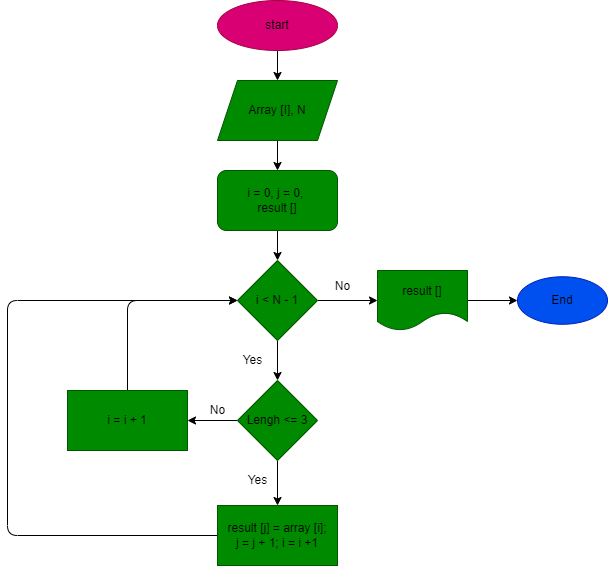

The diagram above was exported from draw.io. Its source (the exported page's mxGraphModel, read from the mxfile embedded in the PNG):
<mxGraphModel dx="548" dy="320" grid="1" gridSize="10" guides="1" tooltips="1" connect="1" arrows="1" fold="1" page="1" pageScale="1" pageWidth="827" pageHeight="1169" math="0" shadow="0">
  <root>
    <mxCell id="0" />
    <mxCell id="1" parent="0" />
    <mxCell id="7" value="" style="edgeStyle=none;html=1;" edge="1" parent="1" source="2" target="6">
      <mxGeometry relative="1" as="geometry" />
    </mxCell>
    <mxCell id="2" value="&lt;font color=&quot;#000000&quot;&gt;start&lt;/font&gt;" style="ellipse;whiteSpace=wrap;html=1;fillColor=#d80073;fontColor=#ffffff;strokeColor=#A50040;" vertex="1" parent="1">
      <mxGeometry x="250" y="20" width="120" height="50" as="geometry" />
    </mxCell>
    <mxCell id="10" value="" style="edgeStyle=none;html=1;fontColor=#000000;" edge="1" parent="1" source="4" target="9">
      <mxGeometry relative="1" as="geometry" />
    </mxCell>
    <mxCell id="12" value="" style="edgeStyle=none;html=1;fontColor=#000000;exitX=1;exitY=0.5;exitDx=0;exitDy=0;" edge="1" parent="1" source="9" target="11">
      <mxGeometry relative="1" as="geometry">
        <mxPoint x="360" y="320" as="sourcePoint" />
      </mxGeometry>
    </mxCell>
    <mxCell id="4" value="&lt;font color=&quot;#000000&quot;&gt;i = 0, j = 0, &lt;br&gt;result []&lt;/font&gt;" style="rounded=1;whiteSpace=wrap;html=1;fillColor=#008a00;fontColor=#ffffff;strokeColor=#005700;" vertex="1" parent="1">
      <mxGeometry x="250" y="190" width="120" height="60" as="geometry" />
    </mxCell>
    <mxCell id="8" value="" style="edgeStyle=none;html=1;" edge="1" parent="1" source="6" target="4">
      <mxGeometry relative="1" as="geometry" />
    </mxCell>
    <mxCell id="6" value="&lt;font color=&quot;#000000&quot;&gt;Array [I], N&lt;/font&gt;" style="shape=parallelogram;perimeter=parallelogramPerimeter;whiteSpace=wrap;html=1;fixedSize=1;fillColor=#008a00;fontColor=#ffffff;strokeColor=#005700;" vertex="1" parent="1">
      <mxGeometry x="250" y="100" width="120" height="60" as="geometry" />
    </mxCell>
    <mxCell id="18" value="" style="edgeStyle=none;html=1;fontColor=#000000;" edge="1" parent="1" source="9" target="17">
      <mxGeometry relative="1" as="geometry" />
    </mxCell>
    <mxCell id="9" value="i &amp;lt; N - 1" style="rhombus;whiteSpace=wrap;html=1;fillColor=#008a00;fontColor=#000000;strokeColor=#005700;" vertex="1" parent="1">
      <mxGeometry x="270" y="280" width="80" height="80" as="geometry" />
    </mxCell>
    <mxCell id="16" value="" style="edgeStyle=none;html=1;fontColor=#000000;" edge="1" parent="1" source="11" target="15">
      <mxGeometry relative="1" as="geometry" />
    </mxCell>
    <mxCell id="11" value="result []" style="shape=document;whiteSpace=wrap;html=1;boundedLbl=1;fontColor=#000000;fillColor=#008a00;strokeColor=#005700;" vertex="1" parent="1">
      <mxGeometry x="410" y="290" width="90" height="60" as="geometry" />
    </mxCell>
    <mxCell id="14" value="No" style="text;html=1;align=center;verticalAlign=middle;resizable=0;points=[];autosize=1;strokeColor=none;fillColor=none;fontColor=#000000;" vertex="1" parent="1">
      <mxGeometry x="360" y="296.25" width="30" height="20" as="geometry" />
    </mxCell>
    <mxCell id="15" value="&lt;font color=&quot;#000000&quot;&gt;End&lt;/font&gt;" style="ellipse;whiteSpace=wrap;html=1;fontColor=#ffffff;fillColor=#0050ef;strokeColor=#001DBC;" vertex="1" parent="1">
      <mxGeometry x="550" y="296.25" width="90" height="47.5" as="geometry" />
    </mxCell>
    <mxCell id="22" value="" style="edgeStyle=none;html=1;fontColor=#000000;" edge="1" parent="1" source="17" target="21">
      <mxGeometry relative="1" as="geometry" />
    </mxCell>
    <mxCell id="26" value="" style="edgeStyle=none;html=1;fontColor=#000000;" edge="1" parent="1" source="17" target="25">
      <mxGeometry relative="1" as="geometry" />
    </mxCell>
    <mxCell id="17" value="&lt;font color=&quot;#000000&quot;&gt;Lengh &amp;lt;= 3&lt;/font&gt;" style="rhombus;whiteSpace=wrap;html=1;fontColor=#ffffff;fillColor=#008a00;strokeColor=#005700;" vertex="1" parent="1">
      <mxGeometry x="270" y="400" width="80" height="80" as="geometry" />
    </mxCell>
    <mxCell id="20" value="Yes" style="text;html=1;align=center;verticalAlign=middle;resizable=0;points=[];autosize=1;strokeColor=none;fillColor=none;fontColor=#000000;" vertex="1" parent="1">
      <mxGeometry x="265" y="370" width="40" height="20" as="geometry" />
    </mxCell>
    <mxCell id="30" style="edgeStyle=none;html=1;exitX=0;exitY=0.5;exitDx=0;exitDy=0;fontColor=#000000;" edge="1" parent="1" source="21">
      <mxGeometry relative="1" as="geometry">
        <mxPoint x="270" y="320" as="targetPoint" />
        <Array as="points">
          <mxPoint x="40" y="555" />
          <mxPoint x="40" y="320" />
        </Array>
      </mxGeometry>
    </mxCell>
    <mxCell id="21" value="&lt;font color=&quot;#000000&quot;&gt;result [j] = array [i];&lt;br&gt;j = j + 1; i = i +1&lt;br&gt;&lt;/font&gt;" style="rounded=0;whiteSpace=wrap;html=1;fontColor=#ffffff;fillColor=#008a00;strokeColor=#005700;" vertex="1" parent="1">
      <mxGeometry x="250" y="525" width="120" height="60" as="geometry" />
    </mxCell>
    <mxCell id="24" value="Yes" style="text;html=1;align=center;verticalAlign=middle;resizable=0;points=[];autosize=1;strokeColor=none;fillColor=none;fontColor=#000000;" vertex="1" parent="1">
      <mxGeometry x="270" y="490" width="40" height="20" as="geometry" />
    </mxCell>
    <mxCell id="29" value="" style="edgeStyle=none;html=1;fontColor=#000000;entryX=0;entryY=0.5;entryDx=0;entryDy=0;" edge="1" parent="1" source="25" target="9">
      <mxGeometry relative="1" as="geometry">
        <mxPoint x="160" y="330" as="targetPoint" />
        <Array as="points">
          <mxPoint x="160" y="320" />
        </Array>
      </mxGeometry>
    </mxCell>
    <mxCell id="25" value="i = i + 1" style="rounded=0;whiteSpace=wrap;html=1;fontColor=#000000;fillColor=#008a00;strokeColor=#005700;" vertex="1" parent="1">
      <mxGeometry x="100" y="410" width="120" height="60" as="geometry" />
    </mxCell>
    <mxCell id="27" value="No" style="text;html=1;align=center;verticalAlign=middle;resizable=0;points=[];autosize=1;strokeColor=none;fillColor=none;fontColor=#000000;" vertex="1" parent="1">
      <mxGeometry x="235" y="420" width="30" height="20" as="geometry" />
    </mxCell>
  </root>
</mxGraphModel>